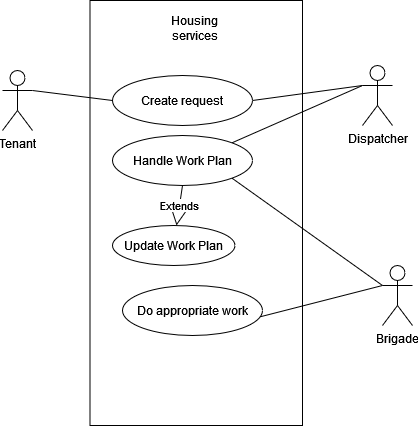

The diagram above was exported from draw.io. Its source (the exported page's mxGraphModel, read from the mxfile embedded in the PNG):
<mxGraphModel dx="1075" dy="472" grid="1" gridSize="10" guides="1" tooltips="1" connect="1" arrows="1" fold="1" page="1" pageScale="1" pageWidth="850" pageHeight="1100" math="0" shadow="0">
  <root>
    <mxCell id="0" />
    <mxCell id="1" parent="0" />
    <mxCell id="fnZ_mzxypiX9cC_H1Kc3-26" value="" style="rounded=0;whiteSpace=wrap;html=1;strokeColor=#000000;direction=south;" vertex="1" parent="1">
      <mxGeometry x="197.5" y="95" width="212.5" height="425" as="geometry" />
    </mxCell>
    <mxCell id="fnZ_mzxypiX9cC_H1Kc3-1" value="Tenant" style="shape=umlActor;verticalLabelPosition=bottom;verticalAlign=top;html=1;outlineConnect=0;" vertex="1" parent="1">
      <mxGeometry x="110" y="165" width="30" height="60" as="geometry" />
    </mxCell>
    <mxCell id="fnZ_mzxypiX9cC_H1Kc3-3" value="Create request" style="ellipse;whiteSpace=wrap;html=1;" vertex="1" parent="1">
      <mxGeometry x="220" y="170" width="140" height="50" as="geometry" />
    </mxCell>
    <mxCell id="fnZ_mzxypiX9cC_H1Kc3-4" value="&lt;div&gt;Dispatcher&lt;/div&gt;" style="shape=umlActor;verticalLabelPosition=bottom;verticalAlign=top;html=1;outlineConnect=0;" vertex="1" parent="1">
      <mxGeometry x="470" y="160" width="30" height="60" as="geometry" />
    </mxCell>
    <mxCell id="fnZ_mzxypiX9cC_H1Kc3-6" value="" style="endArrow=none;html=1;rounded=0;exitX=1;exitY=0.3333333333333333;exitDx=0;exitDy=0;exitPerimeter=0;entryX=0;entryY=0.5;entryDx=0;entryDy=0;" edge="1" parent="1" source="fnZ_mzxypiX9cC_H1Kc3-1" target="fnZ_mzxypiX9cC_H1Kc3-3">
      <mxGeometry width="50" height="50" relative="1" as="geometry">
        <mxPoint x="460" y="370" as="sourcePoint" />
        <mxPoint x="510" y="320" as="targetPoint" />
      </mxGeometry>
    </mxCell>
    <mxCell id="fnZ_mzxypiX9cC_H1Kc3-8" value="" style="endArrow=none;html=1;rounded=0;entryX=0;entryY=0.3333333333333333;entryDx=0;entryDy=0;entryPerimeter=0;exitX=1;exitY=0.5;exitDx=0;exitDy=0;" edge="1" parent="1" source="fnZ_mzxypiX9cC_H1Kc3-3" target="fnZ_mzxypiX9cC_H1Kc3-4">
      <mxGeometry width="50" height="50" relative="1" as="geometry">
        <mxPoint x="460" y="370" as="sourcePoint" />
        <mxPoint x="510" y="320" as="targetPoint" />
      </mxGeometry>
    </mxCell>
    <mxCell id="fnZ_mzxypiX9cC_H1Kc3-11" value="&lt;div&gt;Housing services&lt;/div&gt;" style="rounded=0;whiteSpace=wrap;html=1;strokeColor=#FFFFFF;" vertex="1" parent="1">
      <mxGeometry x="255" y="110" width="95" height="25" as="geometry" />
    </mxCell>
    <mxCell id="fnZ_mzxypiX9cC_H1Kc3-9" value="&lt;div&gt;Brigade&lt;/div&gt;&lt;div&gt;&lt;br&gt;&lt;/div&gt;" style="shape=umlActor;verticalLabelPosition=bottom;verticalAlign=top;html=1;outlineConnect=0;" vertex="1" parent="1">
      <mxGeometry x="490" y="360" width="30" height="60" as="geometry" />
    </mxCell>
    <mxCell id="fnZ_mzxypiX9cC_H1Kc3-14" value="Handle Work Plan" style="ellipse;whiteSpace=wrap;html=1;strokeColor=#000000;" vertex="1" parent="1">
      <mxGeometry x="220" y="230" width="140" height="50" as="geometry" />
    </mxCell>
    <mxCell id="fnZ_mzxypiX9cC_H1Kc3-18" value="" style="endArrow=none;html=1;rounded=0;entryX=0;entryY=0.3333333333333333;entryDx=0;entryDy=0;entryPerimeter=0;exitX=1;exitY=0;exitDx=0;exitDy=0;" edge="1" parent="1" source="fnZ_mzxypiX9cC_H1Kc3-14" target="fnZ_mzxypiX9cC_H1Kc3-4">
      <mxGeometry width="50" height="50" relative="1" as="geometry">
        <mxPoint x="460" y="260" as="sourcePoint" />
        <mxPoint x="510" y="210" as="targetPoint" />
      </mxGeometry>
    </mxCell>
    <mxCell id="fnZ_mzxypiX9cC_H1Kc3-20" value="&lt;div&gt;Do appropriate work&lt;/div&gt;" style="ellipse;whiteSpace=wrap;html=1;strokeColor=#000000;" vertex="1" parent="1">
      <mxGeometry x="230" y="380" width="140" height="50" as="geometry" />
    </mxCell>
    <mxCell id="fnZ_mzxypiX9cC_H1Kc3-24" value="" style="endArrow=none;html=1;rounded=0;exitX=0;exitY=0.3333333333333333;exitDx=0;exitDy=0;exitPerimeter=0;entryX=0.982;entryY=0.627;entryDx=0;entryDy=0;entryPerimeter=0;" edge="1" parent="1" source="fnZ_mzxypiX9cC_H1Kc3-9" target="fnZ_mzxypiX9cC_H1Kc3-20">
      <mxGeometry width="50" height="50" relative="1" as="geometry">
        <mxPoint x="460" y="320" as="sourcePoint" />
        <mxPoint x="510" y="270" as="targetPoint" />
      </mxGeometry>
    </mxCell>
    <mxCell id="fnZ_mzxypiX9cC_H1Kc3-25" value="Extends" style="endArrow=block;endSize=16;endFill=0;html=1;rounded=0;exitX=0.5;exitY=1;exitDx=0;exitDy=0;" edge="1" parent="1" source="fnZ_mzxypiX9cC_H1Kc3-14" target="fnZ_mzxypiX9cC_H1Kc3-27">
      <mxGeometry width="160" relative="1" as="geometry">
        <mxPoint x="290" y="280" as="sourcePoint" />
        <mxPoint x="350" y="290" as="targetPoint" />
      </mxGeometry>
    </mxCell>
    <mxCell id="fnZ_mzxypiX9cC_H1Kc3-27" value="Update Work Plan" style="ellipse;whiteSpace=wrap;html=1;strokeColor=#000000;" vertex="1" parent="1">
      <mxGeometry x="220" y="320" width="122.5" height="40" as="geometry" />
    </mxCell>
    <mxCell id="fnZ_mzxypiX9cC_H1Kc3-28" value="" style="endArrow=none;html=1;rounded=0;entryX=1;entryY=1;entryDx=0;entryDy=0;exitX=0;exitY=0.3333333333333333;exitDx=0;exitDy=0;exitPerimeter=0;" edge="1" parent="1" source="fnZ_mzxypiX9cC_H1Kc3-9" target="fnZ_mzxypiX9cC_H1Kc3-14">
      <mxGeometry width="50" height="50" relative="1" as="geometry">
        <mxPoint x="460" y="320" as="sourcePoint" />
        <mxPoint x="510" y="270" as="targetPoint" />
      </mxGeometry>
    </mxCell>
  </root>
</mxGraphModel>